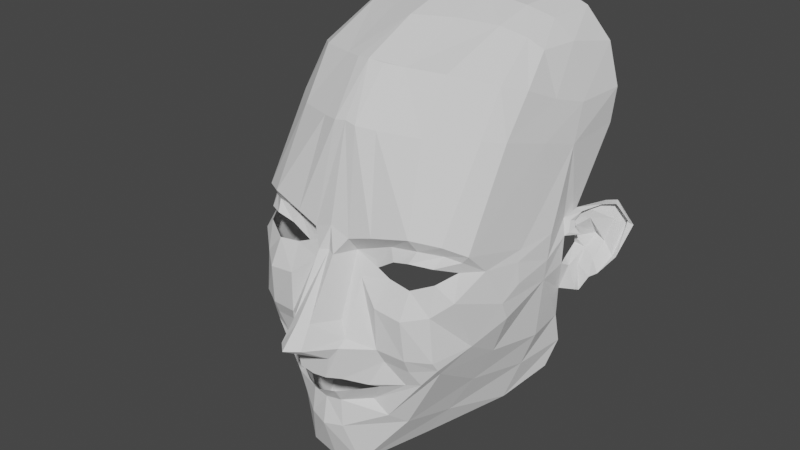 # Source: grand_bili_build_on_rig.blend  (saved by Blender 2.81.16; exported with 4.5.12 LTS)
import bpy
from mathutils import Matrix  # noqa: F401  (used for matrix-valued properties, if any)

bpy.ops.wm.read_factory_settings(use_empty=True)
scene = bpy.context.scene
scene.name = 'Scene'

# ---- collections
col_collection = bpy.data.collections.new('Collection'); scene.collection.children.link(col_collection)

# ---- world
world_world = bpy.data.worlds.new('World'); scene.world = world_world
world_world.use_nodes = True; world_world.node_tree.nodes.clear()
_N = world_world.node_tree.nodes; _L = world_world.node_tree.links
n0 = _N.new('ShaderNodeOutputWorld'); n0.name = 'World Output'; n0.location = (300, 300)
n1 = _N.new('ShaderNodeBackground'); n1.name = 'Background'; n1.location = (10, 300)
n1.inputs[0].default_value = (0.05088, 0.05088, 0.05088, 1.0)
_L.new(n1.outputs[0], n0.inputs[0])
n0.is_active_output = True
world_world.color = (0.05088, 0.05088, 0.05088)
world_world.use_sun_shadow = False
world_world.sun_shadow_jitter_overblur = 0.0

# ---- meshes
me_plane_001 = bpy.data.meshes.new('Plane.001')
me_plane_001.from_pydata([(-0.7697, -1.822, 0.004441), (-1.381, -0.1496, -0.2516), (-1.017, -0.7114, 0.006737), (-1.352, -1.909, -0.4728), (0.0, -1.935, 0.004943), (0.0, -0.99, 0.007967), (-2.814, -0.992, -1.734), (-2.24, -2.254, -1.256), (-3.752, -2.068, -2.12), (-2.564, -2.443, -1.665), (-2.033, -3.435, -1.858), (-1.438, -2.73, -0.8957), (-0.8351, -3.547, -0.9019), (-0.8066, -2.882, -0.5368), (0.0, -3.649, -0.7991), (0.0, -2.966, -0.2976), (-0.9516, -4.957, -0.8199), (0.0, -5.064, -0.537), (-1.489, -7.192, -1.427), (0.0, -7.493, -1.311), (-1.381, 0.1725, -0.7136), (-0.5906, 0.1473, 1.316), (0.0, 0.1952, 1.862), (-1.002, 0.9178, -0.9387), (-0.4602, 1.186, 0.5613), (0.0, 1.233, 0.8511), (-0.8301, 3.873, -2.294), (-0.414, 3.951, -1.121), (0.0, 3.996, -1.347), (-0.977, 4.756, -1.551), (0.0, 5.151, -1.503), (-2.068, 3.4, -2.247), (-2.148, 5.098, -1.686), (-3.016, 4.04, -2.161), (-2.731, 4.607, -2.379), (-3.917, 5.441, -2.049), (-3.916, 4.301, -2.083), (-4.106, 4.809, -2.46), (-5.097, 5.162, -2.847), (-4.84, 4.121, -2.635), (-5.006, 4.581, -3.167), (-5.896, 4.628, -3.712), (-5.444, 3.725, -3.67), (-5.61, 4.27, -3.679), (-4.931, 3.364, -2.642), (-4.941, 1.87, -2.288), (-6.086, 3.56, -4.751), (-3.934, 2.952, -2.146), (-3.938, 1.678, -1.453), (-2.779, 3.09, -2.206), (-2.55, 1.862, -1.391), (-5.734, 2.589, -2.989), (-1.375, 2.886, -1.899), (-0.5716, 9.639, -2.573), (0.0, 9.737, -2.611), (-1.469, 9.532, -2.908), (-3.339, 9.401, -3.663), (-5.12, 9.186, -5.444), (-5.813, 8.987, -6.35), (-0.7064, 12.0, -4.325), (0.0, 12.1, -4.207), (-1.608, 11.91, -4.663), (-3.376, 11.8, -5.27), (-5.014, 11.2, -6.903), (-5.707, 10.85, -7.98), (0.0, 13.38, -7.008), (-1.781, 13.3, -8.088), (-3.551, 13.12, -8.764), (-4.554, 12.61, -9.488), (-5.247, 12.11, -9.779), (-5.155, -0.4088, -2.278), (-6.527, 1.723, -5.507), (-4.054, -0.3907, -1.613), (-2.607, -0.2852, -1.424), (-5.911, -0.08938, -4.123), (-6.461, 3.886, -6.892), (-6.528, 3.382, -6.618), (-6.279, 8.339, -8.724), (-6.075, 10.08, -9.674), (-6.674, 2.355, -6.529), (-4.102, -1.093, -1.9), (-4.506, -1.844, -2.296), (-2.844, -4.08, -1.947), (-5.253, -0.8653, -2.536), (-5.147, -1.22, -2.845), (-3.43, -4.592, -2.679), (-3.09, -6.448, -4.419), (0.0, -7.64, -2.677), (-6.583, 0.8289, -5.838), (-5.942, -1.137, -5.804), (-6.815, 1.782, -8.393), (-5.144, -2.884, -5.422), (-4.115, -4.841, -4.963), (-3.564, -5.635, -7.403), (0.0, -7.014, -5.227), (-3.257, -5.419, -9.719), (-6.503, -1.398, -8.469), (-5.912, -3.159, -8.263), (-5.184, -5.286, -7.98), (-6.85, 4.067, -8.76), (-6.882, 2.809, -8.483), (-6.598, 7.766, -10.59), (-6.429, 9.51, -11.43), (-6.874, 2.082, -9.779), (0.0, 14.18, -9.989), (-1.781, 13.96, -10.36), (-3.551, 13.57, -10.86), (-4.554, 13.01, -11.58), (-5.53, 12.09, -11.75), (0.0, -6.449, -8.669), (-6.537, -1.055, -10.15), (-6.477, -2.77, -10.65), (-6.128, -4.21, -10.15), (-6.666, 4.077, -10.88), (-6.828, 3.451, -9.932), (-6.553, 7.804, -13.86), (-6.567, 9.493, -14.21), (0.0, 14.11, -13.28), (-1.893, 13.9, -13.43), (-3.605, 13.62, -13.86), (-4.717, 13.06, -14.11), (-5.922, 11.55, -14.32), (-1.878, 3.755, -2.312), (-6.592, 4.217, -10.16), (-6.81, 3.579, -10.99), (-6.711, 2.948, -11.05), (-6.683, 2.581, -11.17), (-6.742, 2.181, -10.33), (-6.611, 0.513, -10.09), (-7.138, 4.499, -11.27), (-7.26, 3.94, -11.44), (-7.307, 2.917, -12.15), (-7.178, 2.396, -11.34), (-6.992, 1.806, -10.24), (-7.172, 4.503, -10.78), (-7.673, 4.674, -12.23), (-8.068, 3.812, -12.27), (-7.827, 2.704, -11.96), (-7.8, 2.086, -11.03), (-7.167, 1.794, -10.76), (-7.407, 0.6391, -10.26), (-7.938, 4.513, -12.81), (-8.424, 3.597, -13.0), (-8.418, 2.16, -11.75), (-8.219, 1.565, -10.79), (-7.842, 1.284, -10.71), (-7.464, 0.5174, -10.53), (-6.859, 4.101, -10.33), (-6.981, 4.716, -10.6), (-7.828, 4.923, -11.74), (-8.179, 4.869, -12.22), (-8.926, 3.65, -12.58), (-8.663, 2.236, -11.63), (-7.68, 4.669, -11.69), (-8.134, 4.625, -12.23), (-8.761, 3.644, -12.6), (-7.112, 4.487, -11.07), (-7.043, 3.326, -10.62), (-7.537, 4.627, -11.83), (-8.083, 4.59, -12.29), (-8.553, 3.769, -12.73), (-6.96, 4.043, -10.57), (-6.961, 3.603, -10.11), (-7.295, 3.411, -10.61), (-7.06, 3.71, -10.49)], [(42, 46)], [(0, 2, 1, 3), (0, 4, 5, 2), (3, 1, 6, 7), (7, 6, 8, 9), (9, 8, 10, 11), (11, 10, 12, 13), (13, 12, 14, 15), (14, 12, 16, 17), (17, 16, 18, 19), (2, 5, 22, 21), (1, 2, 21, 20), (21, 22, 25, 24), (20, 21, 24, 23), (24, 25, 28, 27), (23, 24, 27, 26), (27, 28, 30, 29), (26, 27, 29), (31, 122, 34, 33), (34, 32, 35, 37), (33, 34, 37, 36), (37, 35, 38, 40), (36, 37, 40, 39), (40, 38, 41, 43), (39, 40, 43, 42), (44, 42, 51, 45), (43, 41, 46), (47, 44, 45, 48), (47, 48, 50, 49), (49, 50, 52, 31), (31, 52, 26), (20, 23, 26, 52), (43, 46, 51, 42), (32, 29, 53, 55), (38, 35, 56, 57), (41, 38, 57, 58), (29, 30, 54, 53), (35, 32, 55, 56), (55, 53, 59, 61), (57, 56, 62, 63), (53, 54, 60, 59), (58, 57, 63, 64), (56, 55, 61, 62), (63, 62, 67, 68), (66, 61, 59, 60, 65), (64, 63, 68, 69), (67, 62, 61, 66), (48, 45, 70, 72), (50, 48, 72, 73), (45, 51, 74, 70), (52, 50, 73, 20), (51, 46, 71, 74), (1, 20, 73, 6), (41, 58, 77, 75), (46, 41, 75, 76), (71, 46, 76, 79), (58, 64, 78, 77), (12, 10, 82, 16), (10, 8, 81, 82), (8, 6, 80, 81), (16, 82, 85, 18), (82, 81, 84, 85), (81, 80, 83, 84), (70, 74, 83), (73, 72, 80, 6), (72, 70, 83, 80), (83, 74, 84), (19, 18, 86, 87), (74, 71, 88, 89), (84, 74, 89, 91), (85, 84, 91, 92), (18, 85, 92, 86), (71, 79, 90, 88), (92, 91, 97, 98), (89, 88, 90, 96), (86, 92, 98, 93), (87, 86, 93, 94), (91, 89, 96, 97), (77, 78, 102, 101), (76, 75, 99, 100), (79, 76, 100, 90), (75, 77, 101, 99), (64, 69, 78), (68, 67, 106, 107), (67, 66, 105, 106), (78, 69, 108, 102), (69, 68, 107, 108), (66, 65, 104, 105), (98, 97, 111, 112), (102, 108, 121, 116), (90, 100, 114, 103), (93, 98, 112, 95), (100, 99, 123, 114), (97, 96, 110, 111), (99, 101, 115, 113, 123), (101, 102, 116, 115), (105, 104, 117, 118), (107, 106, 119, 120), (94, 93, 95, 109), (96, 90, 103, 128, 110), (108, 107, 120, 121), (106, 105, 118, 119), (26, 122, 31), (26, 29, 32, 34), (34, 122, 26), (126, 127, 133, 132), (124, 125, 131, 130), (127, 103, 128, 133), (125, 126, 132, 131), (113, 124, 130, 129), (129, 130, 136, 135), (132, 133, 139, 138), (130, 131, 137, 136), (133, 128, 140, 139), (131, 132, 138, 137), (135, 136, 142, 141), (138, 139, 145, 144), (136, 137, 143, 142), (139, 140, 146, 145), (137, 138, 144, 143), (142, 143, 152, 151), (113, 129, 148, 123), (135, 141, 150, 149), (129, 135, 149, 148), (143, 144, 152), (141, 142, 151, 150), (149, 150, 154, 153), (123, 148, 134, 147), (151, 152, 155), (148, 149, 153, 134), (150, 151, 155, 154), (153, 154, 159, 158), (155, 152, 160), (123, 147, 162, 114), (154, 155, 160, 159), (134, 153, 158, 156), (113, 123, 114, 124), (134, 156, 161, 147), (114, 162, 163, 157), (147, 161, 164, 162), (162, 164, 124, 163)])
_uv = me_plane_001.uv_layers.new(name='UVMap')
_uv.uv.foreach_set('vector', [0.0, 0.0, 0.0, 1.0, 0.0, 1.0, 0.0, 0.0, 0.0, 0.0, 0.5, 0.0, 0.5, 1.0, 0.0, 1.0, 0.0, 0.0, 0.0, 1.0, 0.0, 1.0, 0.0, 0.0, 0.0, 0.0, 0.0, 1.0, 0.0, 1.0, 0.0, 0.0, 0.0, 0.0, 0.0, 1.0, 0.0, 1.0, 0.0, 0.0, 0.0, 0.0, 0.0, 1.0, 0.0, 1.0, 0.0, 0.0, 0.0, 0.0, 0.0, 1.0, 0.0, 1.0, 0.0, 0.0, 0.0, 1.0, 0.0, 1.0, 0.0, 1.0, 0.0, 1.0, 0.0, 1.0, 0.0, 1.0, 0.0, 1.0, 0.0, 1.0, 0.0, 1.0, 0.5, 1.0, 0.5, 1.0, 0.0, 1.0, 0.0, 1.0, 0.0, 1.0, 0.0, 1.0, 0.0, 1.0, 0.0, 1.0, 0.5, 1.0, 0.5, 1.0, 0.0, 1.0, 0.0, 1.0, 0.0, 1.0, 0.0, 1.0, 0.0, 1.0, 0.0, 1.0, 0.5, 1.0, 0.5, 1.0, 0.0, 1.0, 0.0, 1.0, 0.0, 1.0, 0.0, 1.0, 0.0, 1.0, 0.0, 1.0, 0.5, 1.0, 0.5, 1.0, 0.0, 1.0, 0.0, 1.0, 0.0, 1.0, 0.0, 1.0, 0.0, 1.0, 0.0, 1.0, 0.0, 1.0, 0.0, 1.0, 0.0, 1.0, 0.0, 1.0, 0.0, 1.0, 0.0, 1.0, 0.0, 1.0, 0.0, 1.0, 0.0, 1.0, 0.0, 1.0, 0.0, 1.0, 0.0, 1.0, 0.0, 1.0, 0.0, 1.0, 0.0, 1.0, 0.0, 1.0, 0.0, 1.0, 0.0, 1.0, 0.0, 1.0, 0.0, 1.0, 0.0, 1.0, 0.0, 1.0, 0.0, 1.0, 0.0, 1.0, 0.0, 1.0, 0.0, 1.0, 0.0, 0.0, 0.0, 0.0, 0.0, 0.0, 0.0, 0.0, 0.0, 1.0, 0.0, 1.0, 0.0, 0.0, 0.0, 0.0, 0.0, 0.0, 0.0, 0.0, 0.0, 0.0, 0.0, 1.0, 0.0, 1.0, 0.0, 1.0, 0.0, 1.0, 0.0, 1.0, 0.0, 1.0, 0.0, 1.0, 0.0, 1.0, 0.0, 1.0, 0.0, 1.0, 0.0, 1.0, 0.0, 1.0, 0.0, 1.0, 0.0, 1.0, 0.0, 1.0, 0.0, 1.0, 0.0, 0.0, 0.0, 0.0, 0.0, 0.0, 0.0, 1.0, 0.0, 1.0, 0.0, 1.0, 0.0, 1.0, 0.0, 1.0, 0.0, 1.0, 0.0, 1.0, 0.0, 1.0, 0.0, 1.0, 0.0, 1.0, 0.0, 1.0, 0.0, 1.0, 0.0, 1.0, 0.5, 1.0, 0.5, 1.0, 0.0, 1.0, 0.0, 1.0, 0.0, 1.0, 0.0, 1.0, 0.0, 1.0, 0.0, 1.0, 0.0, 1.0, 0.0, 1.0, 0.0, 1.0, 0.0, 1.0, 0.0, 1.0, 0.0, 1.0, 0.0, 1.0, 0.0, 1.0, 0.5, 1.0, 0.5, 1.0, 0.0, 1.0, 0.0, 1.0, 0.0, 1.0, 0.0, 1.0, 0.0, 1.0, 0.0, 1.0, 0.0, 1.0, 0.0, 1.0, 0.0, 1.0, 0.0, 1.0, 0.0, 1.0, 0.0, 1.0, 0.0, 1.0, 0.0, 0.0, 0.0, 1.0, 0.0, 0.5, 0.0, 0.0, 0.0, 0.0, 0.0, 1.0, 0.0, 1.0, 0.0, 1.0, 0.0, 1.0, 0.0, 1.0, 0.0, 1.0, 0.0, 1.0, 0.0, 0.0, 0.0, 0.0, 0.0, 0.0, 0.0, 0.0, 0.0, 0.0, 0.0, 1.0, 0.0, 1.0, 0.0, 1.0, 0.0, 1.0, 0.0, 0.0, 0.0, 0.0, 0.0, 0.0, 0.0, 0.0, 0.0, 1.0, 0.0, 1.0, 0.0, 1.0, 0.0, 1.0, 0.0, 0.0, 0.0, 0.0, 0.0, 0.0, 0.0, 0.0, 0.0, 1.0, 0.0, 1.0, 0.0, 1.0, 0.0, 1.0, 0.0, 1.0, 0.0, 1.0, 0.0, 1.0, 0.0, 1.0, 0.0, 0.0, 0.0, 1.0, 0.0, 1.0, 0.0, 0.0, 0.0, 0.0, 0.0, 0.0, 0.0, 0.0, 0.0, 0.0, 0.0, 1.0, 0.0, 1.0, 0.0, 1.0, 0.0, 1.0, 0.0, 1.0, 0.0, 1.0, 0.0, 1.0, 0.0, 1.0, 0.0, 1.0, 0.0, 1.0, 0.0, 1.0, 0.0, 1.0, 0.0, 1.0, 0.0, 1.0, 0.0, 1.0, 0.0, 1.0, 0.0, 1.0, 0.0, 1.0, 0.0, 1.0, 0.0, 1.0, 0.0, 1.0, 0.0, 1.0, 0.0, 1.0, 0.0, 1.0, 0.0, 1.0, 0.0, 1.0, 0.0, 1.0, 0.0, 1.0, 0.0, 0.0, 0.0, 0.0, 0.0, 0.0, 0.0, 1.0, 0.0, 1.0, 0.0, 1.0, 0.0, 1.0, 0.0, 0.0, 0.0, 0.0, 0.0, 0.0, 0.0, 0.0, 0.0, 0.0, 0.0, 0.0, 0.0, 1.0, 0.0, 1.0, 0.0, 1.0, 0.0, 1.0, 0.0, 1.0, 0.0, 0.0, 0.0, 0.0, 0.0, 0.0, 0.0, 0.0, 0.0, 1.0, 0.0, 0.0, 0.0, 0.0, 0.0, 1.0, 0.0, 1.0, 0.0, 1.0, 0.0, 1.0, 0.0, 1.0, 0.0, 1.0, 0.0, 1.0, 0.0, 1.0, 0.0, 1.0, 0.0, 0.0, 0.0, 0.0, 0.0, 0.0, 0.0, 0.0, 0.0, 1.0, 0.0, 1.0, 0.0, 1.0, 0.0, 1.0, 0.0, 0.0, 0.0, 0.0, 0.0, 0.0, 0.0, 0.0, 0.0, 1.0, 0.0, 1.0, 0.0, 1.0, 0.0, 1.0, 0.0, 1.0, 0.0, 1.0, 0.0, 1.0, 0.0, 1.0, 0.0, 1.0, 0.0, 0.0, 0.0, 0.0, 0.0, 1.0, 0.0, 1.0, 0.0, 1.0, 0.0, 1.0, 0.0, 1.0, 0.0, 0.0, 0.0, 1.0, 0.0, 1.0, 0.0, 0.0, 0.0, 0.0, 0.0, 0.0, 0.0, 0.0, 0.0, 0.0, 0.0, 1.0, 0.0, 1.0, 0.0, 1.0, 0.0, 1.0, 0.0, 1.0, 0.0, 1.0, 0.0, 1.0, 0.0, 1.0, 0.0, 1.0, 0.0, 1.0, 0.0, 1.0, 0.0, 1.0, 0.0, 0.0, 0.0, 0.0, 0.0, 1.0, 0.0, 1.0, 0.0, 1.0, 0.0, 1.0, 0.0, 1.0, 0.0, 1.0, 0.0, 1.0, 0.0, 1.0, 0.0, 1.0, 0.0, 0.0, 0.0, 0.0, 0.0, 0.0, 0.0, 0.0, 0.0, 1.0, 0.0, 1.0, 0.0, 1.0, 0.0, 1.0, 0.0, 1.0, 0.0, 1.0, 0.0, 1.0, 0.0, 1.0, 0.0, 0.0, 0.0, 0.0, 0.0, 0.0, 0.0, 0.0, 0.0, 1.0, 0.0, 1.0, 0.0, 1.0, 0.0, 1.0, 0.0, 0.0, 0.0, 1.0, 0.0, 1.0, 0.0, 0.0, 0.0, 1.0, 0.0, 0.0, 0.0, 0.0, 0.0, 1.0, 0.0, 1.0, 0.0, 1.0, 0.0, 1.0, 0.0, 1.0, 0.0, 1.0, 0.0, 1.0, 0.0, 1.0, 0.0, 1.0, 0.0, 1.0, 0.0, 0.0, 0.0, 0.0, 0.0, 0.0, 0.0, 0.0, 0.0, 1.0, 0.0, 1.0, 0.0, 1.0, 0.0, 1.0, 0.0, 1.0, 0.0, 1.0, 0.0, 1.0, 0.0, 1.0, 0.0, 0.0, 0.0, 0.0, 0.0, 0.0, 0.0, 0.0, 0.0, 0.0, 0.0, 1.0, 0.0, 1.0, 0.0, 1.0, 0.0, 1.0, 0.0, 1.0, 0.0, 0.0, 0.0, 0.0, 0.0, 1.0, 0.0, 1.0, 0.0, 1.0, 0.0, 1.0, 0.0, 1.0, 0.0, 1.0, 0.0, 1.0, 0.0, 1.0, 0.0, 1.0, 0.0, 1.0, 0.0, 1.0, 0.0, 0.0, 0.0, 0.0, 0.0, 0.0, 0.0, 0.0, 0.0, 0.0, 0.0, 0.0, 0.0, 0.0, 0.0, 0.0, 0.0, 0.0, 0.0, 0.0, 0.0, 0.0, 0.0, 0.0, 0.0, 0.0, 0.0, 0.0, 0.0, 0.0, 0.0, 0.0, 0.0, 0.0, 0.0, 0.0, 0.0, 0.0, 0.0, 0.0, 0.0, 0.0, 0.0, 0.0, 0.0, 0.0, 0.0, 0.0, 0.0, 0.0, 0.0, 0.0, 0.0, 0.0, 0.0, 0.0, 0.0, 0.0, 0.0, 0.0, 0.0, 0.0, 0.0, 0.0, 0.0, 0.0, 0.0, 0.0, 0.0, 0.0, 0.0, 0.0, 0.0, 0.0, 0.0, 0.0, 0.0, 0.0, 0.0, 0.0, 0.0, 0.0, 0.0, 0.0, 0.0, 0.0, 0.0, 0.0, 0.0, 0.0, 0.0, 0.0, 0.0, 0.0, 0.0, 0.0, 0.0, 0.0, 0.0, 0.0, 0.0, 0.0, 0.0, 0.0, 0.0, 0.0, 0.0, 0.0, 0.0, 0.0, 0.0, 0.0, 0.0, 0.0, 0.0, 0.0, 0.0, 0.0, 0.0, 0.0, 0.0, 0.0, 0.0, 0.0, 0.0, 0.0, 0.0, 0.0, 0.0, 0.0, 0.0, 0.0, 0.0, 0.0, 0.0, 0.0, 0.0, 0.0, 0.0, 0.0, 0.0, 0.0, 0.0, 0.0, 0.0, 0.0, 0.0, 0.0, 0.0, 0.0, 0.0, 0.0, 0.0, 0.0, 0.0, 0.0, 0.0, 0.0, 0.0, 0.0, 0.0, 0.0, 0.0, 0.0, 0.0, 0.0, 0.0, 0.0, 0.0, 0.0, 0.0, 0.0, 0.0, 0.0, 0.0, 0.0, 0.0, 0.0, 0.0, 0.0, 0.0, 0.0, 0.0, 0.0, 0.0, 0.0, 0.0, 0.0, 0.0, 0.0, 0.0, 0.0, 0.0, 0.0, 0.0, 0.0, 0.0, 0.0, 0.0, 0.0, 0.0, 0.0, 0.0, 0.0, 0.0, 0.0, 0.0, 0.0, 0.0, 0.0, 0.0, 0.0, 0.0, 0.0, 0.0, 0.0, 0.0, 0.0, 0.0, 0.0, 0.0, 0.0, 0.0, 0.0, 0.0, 0.0, 0.0, 0.0, 0.0, 0.0, 0.0, 0.0, 0.0, 0.0, 0.0, 0.0, 0.0, 0.0, 0.0, 0.0, 0.0, 0.0, 0.0, 1.0, 0.0, 1.0, 0.0, 1.0, 0.0, 1.0, 0.0, 0.0, 0.0, 0.0, 0.0, 0.0, 0.0, 0.0, 0.0, 0.0, 0.0, 0.0, 0.0, 0.0, 0.0, 0.0, 0.0, 0.0, 0.0, 0.0, 0.0, 0.0, 0.0, 0.0, 0.0, 0.0, 0.0, 0.0, 0.0, 0.0, 0.0, 0.0])
me_plane_001.use_remesh_fix_poles = True
me_plane_001.use_remesh_preserve_attributes = False
me_plane_001.use_mirror_vertex_groups = False
me_plane_001.update()
arm_metarig = bpy.data.armatures.new('metarig')  # bones are not reproduced

# ---- objects
ob_metarig = bpy.data.objects.new('metarig', arm_metarig)
ob_plane_001 = bpy.data.objects.new('Plane.001', me_plane_001)

# ---- transforms, parenting, visibility, modifiers, constraints
ob_metarig.location = (0.0, 0.0, 0.0)
ob_metarig.lineart.crease_threshold = 0.0
ob_plane_001.location = (0.0, -0.173, 1.842)
ob_plane_001.rotation_euler = (-1.566, -0.0, 0.0)
ob_plane_001.scale = (-0.01408, -0.01408, -0.01408)
ob_plane_001.lineart.crease_threshold = 0.0
_m = ob_plane_001.modifiers.new('Mirror', 'MIRROR')
_m.use_clip = True

# ---- collection membership
col_collection.objects.link(ob_metarig)
col_collection.objects.link(ob_plane_001)

# ---- scene / render settings (as saved in the file)
scene.frame_start = 1; scene.frame_end = 250; scene.frame_set(1)
scene.render.engine = 'BLENDER_EEVEE_NEXT'
scene.cycles.use_denoising = False
scene.cycles.samples = 128
scene.cycles.sampling_pattern = 'TABULATED_SOBOL'
scene.cycles.use_adaptive_sampling = False
scene.cycles.use_light_tree = False
scene.view_settings.view_transform = 'Filmic'
bpy.context.view_layer.update()

# ---- added for rendering (the .blend has no active camera and no usable light): camera, sun
cam_auto = bpy.data.cameras.new('AutoCamera')
cam_auto.lens = 50.0
cam_auto.sensor_width = 36.0
cam_auto.clip_end = 1000.0
ob_auto_camera = bpy.data.objects.new('AutoCamera', cam_auto)
scene.collection.objects.link(ob_auto_camera)
ob_auto_camera.location = (0.424731, -0.595171, 2.22786)
ob_auto_camera.rotation_euler = (1.09748, -7.21219e-08, 0.694738)
scene.camera = ob_auto_camera
light_auto_sun = bpy.data.lights.new('AutoSun', 'SUN')
light_auto_sun.energy = 3.0
light_auto_sun.angle = 0.0523599
ob_auto_sun = bpy.data.objects.new('AutoSun', light_auto_sun)
scene.collection.objects.link(ob_auto_sun)
ob_auto_sun.rotation_euler = (0.872665, 0.174533, 0.523599)
bpy.context.view_layer.update()
